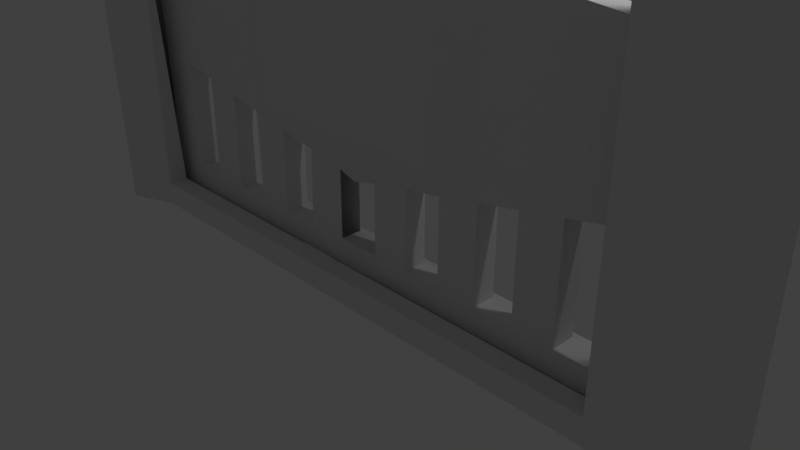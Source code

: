 # Source: grades.blend  (saved by Blender 2.78.0; exported with 4.5.12 LTS)
import bpy
from mathutils import Matrix  # noqa: F401  (used for matrix-valued properties, if any)

bpy.ops.wm.read_factory_settings(use_empty=True)
scene = bpy.context.scene
scene.name = 'Scene'

# ---- collections
col_collection_1 = bpy.data.collections.new('Collection 1'); scene.collection.children.link(col_collection_1)

# ---- materials (node trees are filled in below, after node groups)
mat_material = bpy.data.materials.new('Material')
mat_material.alpha_threshold = 0.0
mat_material.use_transparent_shadow = False
mat_material.roughness = 0.5
mat_material.line_color = (0.0, 0.0, 0.0, 1.0)

# ---- material node trees

# ---- world
world_world = bpy.data.worlds.new('World'); scene.world = world_world
world_world.color = (0.05088, 0.05088, 0.05088)
world_world.use_sun_shadow = False
world_world.sun_shadow_jitter_overblur = 0.0
world_world.cycles.sampling_method = 'MANUAL'

# ---- cameras
cam_camera = bpy.data.cameras.new('Camera')
cam_camera.clip_end = 100.0
cam_camera.lens = 35.0
cam_camera.sensor_width = 32.0
cam_camera.sensor_height = 18.0
cam_camera.ortho_scale = 7.314
cam_camera.dof.focus_distance = 0.0
cam_camera.dof.aperture_fstop = 128.0

# ---- lights
light_lamp = bpy.data.lights.new('Lamp', 'POINT')
light_lamp.transmission_factor = 0.0
light_lamp.cutoff_distance = 30.0
light_lamp.energy = 100.0
light_lamp.shadow_buffer_clip_start = 1.001
light_lamp.shadow_soft_size = 0.1
light_lamp.shadow_maximum_resolution = 0.006
light_lamp.use_absolute_resolution = True

# ---- meshes
me_cube_001 = bpy.data.meshes.new('Cube.001')
me_cube_001.from_pydata([(-4.686, -0.729, -2.518), (-4.825, -0.7352, 1.719), (-4.686, 0.9732, -2.518), (-4.621, 0.9443, 1.907), (-3.982, -0.4474, -2.518), (-3.982, -0.4474, 2.512), (-3.982, 0.7261, -2.518), (-3.982, 0.7261, 2.984), (-5.319, 0.4075, -2.518), (-5.319, -0.1599, -2.518), (-5.316, -0.2434, 2.488), (-5.248, 0.519, 2.55), (-3.982, -0.1599, -2.518), (-3.982, 0.4075, -2.518), (-4.398, 0.5052, 2.925), (-4.398, -0.2647, 2.925), (-5.319, 0.2183, -2.518), (-5.319, 0.0292, -2.518), (-5.319, 0.05109, 2.984), (-5.319, 0.2183, 2.984), (-4.714, 0.0292, -2.757), (-4.714, 0.2183, -2.757), (-4.714, 0.2183, 2.984), (-4.714, 0.05109, 2.984), (-5.319, -0.1599, -2.877), (-4.686, -0.729, -2.877), (-3.982, 0.7261, -2.877), (-4.686, 0.9732, -2.877), (-3.982, 0.4075, -2.877), (-3.982, -0.4474, -2.877), (-5.319, 0.4075, -2.877), (-5.319, 0.0292, -2.877), (-3.982, -0.1599, -2.877), (-4.714, 0.2183, -2.877), (-5.319, 0.2183, -2.877), (-4.714, 0.0292, -2.877), (0.0, 0.4075, -2.518), (0.0, 0.7261, -2.518), (0.0, -0.4474, -2.518), (0.0, -0.1599, -2.518), (0.0, 0.2183, -2.757), (0.0, 0.0292, -2.757), (0.0, 0.4075, -2.877), (0.0, 0.7261, -2.877), (0.0, -0.4474, -2.877), (0.0, -0.1599, -2.877), (0.0, 0.2183, -2.877), (0.0, 0.0292, -2.877)], [], [(8, 11, 3, 2), (2, 3, 7, 6), (12, 15, 5, 4), (4, 5, 1, 0), (9, 17, 31, 24), (15, 10, 1, 5), (7, 3, 11, 14), (23, 18, 10, 15), (12, 4, 38, 39), (29, 32, 45, 44), (6, 7, 14, 13), (20, 23, 15, 12), (0, 1, 10, 9), (16, 19, 11, 8), (9, 10, 18, 17), (17, 18, 19, 16), (13, 14, 22, 21), (21, 22, 23, 20), (8, 2, 27, 30), (17, 16, 34, 31), (14, 11, 19, 22), (22, 19, 18, 23), (24, 32, 29, 25), (27, 26, 28, 30), (31, 35, 32, 24), (30, 28, 33, 34), (34, 33, 35, 31), (4, 0, 25, 29), (26, 6, 37, 43), (0, 9, 24, 25), (28, 26, 43, 42), (2, 6, 26, 27), (16, 8, 30, 34), (32, 35, 47, 45), (39, 38, 44, 45), (40, 41, 47, 46), (36, 40, 46, 42), (37, 36, 42, 43), (41, 39, 45, 47), (21, 20, 41, 40), (35, 33, 46, 47), (13, 21, 40, 36), (33, 28, 42, 46), (6, 13, 36, 37), (4, 29, 44, 38), (20, 12, 39, 41)])
me_cube_001.use_remesh_preserve_volume = False
me_cube_001.use_remesh_preserve_attributes = False
me_cube_001.use_mirror_vertex_groups = False
me_cube_001.update()
me_cube = bpy.data.meshes.new('Cube')
me_cube.from_pydata([(-4.219, -0.1707, -0.1707), (-4.219, 0.1707, -0.1707), (-4.219, -0.1707, 0.1707), (-4.219, 0.1707, 0.1707), (-0.3157, 0.1707, -0.1707), (-0.3157, -0.1707, -0.1707), (-0.3157, 0.1707, 0.1707), (-0.3157, -0.1328, 0.1707), (-0.8735, 0.1707, -0.1707), (-1.429, 0.1707, -0.1707), (-1.985, 0.1707, -0.1707), (-2.54, 0.1707, -0.1707), (-3.096, 0.1707, -0.1707), (-3.651, 0.1707, -0.1707), (-0.8735, -0.1707, -0.1707), (-1.429, -0.1707, -0.1707), (-1.985, -0.1707, -0.1707), (-2.54, -0.1707, -0.1707), (-3.096, -0.1707, -0.1707), (-3.651, -0.1707, -0.1707), (-0.8735, 0.1707, 0.1707), (-1.429, 0.1707, 0.1707), (-1.985, 0.1707, 0.1707), (-2.54, 0.1707, 0.1707), (-3.096, 0.1707, 0.1707), (-3.651, 0.1707, 0.1707), (-0.8735, -0.1707, 0.1707), (-1.429, -0.1707, 0.1707), (-1.985, -0.1707, 0.1707), (-2.54, -0.1707, 0.1707), (-3.096, -0.1707, 0.1707), (-3.651, -0.1707, 0.1707), (-3.651, 0.1707, 1.79), (-4.219, 0.1707, 1.413), (-3.651, -0.1707, 1.79), (-4.219, -0.1707, 1.413), (-0.3157, 0.1707, 1.134), (-0.3157, -0.1328, 1.134), (-0.8735, 0.1707, 1.243), (-1.429, 0.1707, 1.353), (-1.985, 0.1707, 1.462), (-2.54, 0.1707, 1.571), (-3.096, 0.1707, 1.68), (-0.8735, -0.1386, 1.243), (-1.429, -0.1707, 1.353), (-1.985, -0.1707, 1.462), (-2.54, -0.1707, 1.571), (-3.096, -0.1707, 1.68), (0.0, 0.1707, -0.1707), (0.0, -0.1707, -0.1707), (0.0, 0.1707, 0.1707), (0.0, -0.1707, 0.1707), (-3.651, 0.1114, 3.706), (-4.219, 0.0913, 3.651), (-3.651, -0.2298, 3.707), (-4.219, -0.2498, 3.653), (-0.3157, 0.2318, 4.034), (-0.3157, -0.1328, 4.035), (-0.8735, 0.2117, 3.979), (-1.429, 0.1916, 3.924), (-1.985, 0.1716, 3.87), (-2.54, 0.1515, 3.815), (-3.096, 0.1314, 3.76), (-0.8735, -0.1386, 3.981), (-1.429, -0.1495, 3.926), (-1.985, -0.1696, 3.871), (-2.54, -0.1896, 3.817), (-3.096, -0.2097, 3.762), (0.0, 0.1707, 1.074), (0.0, -0.1707, 1.074), (0.0, 0.2428, 4.064), (0.0, -0.09829, 4.066), (-3.651, 0.1114, 3.706), (-4.219, 0.0913, 3.651), (-3.651, -0.2298, 3.707), (-4.219, -0.2498, 3.653), (-0.3157, 0.2318, 4.034), (-0.3157, -0.1328, 4.035), (-0.8735, 0.2117, 3.979), (-1.429, 0.1916, 3.924), (-1.985, 0.1716, 3.87), (-2.54, 0.1515, 3.815), (-3.096, 0.1314, 3.76), (-0.8735, -0.1386, 3.981), (-1.429, -0.1495, 3.926), (-1.985, -0.1696, 3.871), (-2.54, -0.1896, 3.817), (-3.096, -0.2097, 3.762), (-3.718, 0.0711, 4.204), (-4.159, 0.05496, 4.194), (-3.718, -0.1926, 4.205), (-4.158, -0.2087, 4.195), (-0.367, 0.2013, 4.427), (-0.367, -0.09931, 4.428), (-0.8117, 0.1844, 4.416), (-1.473, 0.1617, 4.4), (-1.927, 0.1448, 4.389), (-2.609, 0.1074, 4.302), (-3.024, 0.09189, 4.292), (-0.8112, -0.104, 4.417), (-1.473, -0.1155, 4.401), (-1.926, -0.1325, 4.39), (-2.608, -0.1461, 4.302), (-3.023, -0.1616, 4.292), (-3.737, 0.07315, 5.689), (-4.177, 0.05702, 5.679), (-3.736, -0.1905, 5.69), (-4.177, -0.2067, 5.68), (-0.3855, 0.2034, 5.912), (-0.3855, -0.09725, 5.913), (-0.8301, 0.1864, 5.902), (-1.492, 0.1638, 5.886), (-1.945, 0.1468, 5.875), (-2.627, 0.1094, 5.787), (-3.042, 0.09394, 5.777), (-0.8296, -0.1019, 5.902), (-1.491, -0.1135, 5.886), (-1.945, -0.1304, 5.875), (-2.627, -0.144, 5.788), (-3.042, -0.1595, 5.778), (-2.54, 0.1558, 3.31), (-2.54, -0.1854, 3.311), (-3.096, 0.1403, 3.292), (-3.096, -0.2009, 3.293), (-0.3157, -0.3693, 3.459), (-0.8735, -0.3746, 3.459), (-4.219, 0.1092, 3.147), (-3.651, 0.1247, 3.274), (-3.651, -0.2165, 3.275), (-1.286, -0.3851, 3.459), (-1.985, -0.1698, 3.602), (-4.219, -0.232, 3.148), (-0.8735, 0.2025, 3.363), (-0.3157, 0.218, 3.38), (-1.429, 0.1869, 3.345), (-1.985, 0.1714, 3.327), (0.0, -0.3522, 3.459), (0.0, 0.2266, 3.39), (-2.54, -0.1764, 2.17), (-0.8735, -0.3742, 1.909), (-3.651, 0.1528, 2.366), (-3.651, -0.1884, 2.366), (-1.985, -0.1703, 1.767), (-4.219, -0.1945, 2.487), (-0.8735, 0.183, 2.066), (-1.985, 0.1709, 2.186), (-2.54, 0.1649, 2.246), (-3.096, 0.1589, 2.306), (-3.096, -0.1824, 2.274), (-0.3157, -0.3827, 1.767), (-4.219, 0.1468, 2.486), (-1.286, -0.3944, 1.909), (-0.3157, 0.189, 2.006), (-1.429, 0.177, 2.126), (0.0, -0.3839, 1.91), (0.0, 0.1924, 1.973), (-3.912, -0.02955, 6.173), (-4.025, -0.03369, 6.17), (-3.912, -0.09724, 6.173), (-4.025, -0.1014, 6.17), (-0.5454, 0.1007, 6.396), (-0.5454, 0.0008246, 6.396), (-0.6931, 0.09504, 6.392), (-1.663, 0.06119, 6.369), (-1.797, 0.05621, 6.366), (-2.777, 0.02136, 6.271), (-2.916, 0.01617, 6.267), (-0.6929, -0.0007327, 6.393), (-1.663, -0.0203, 6.369), (-1.796, -0.02528, 6.366), (-2.776, -0.06367, 6.271), (-2.916, -0.06886, 6.268), (-1.429, -0.4142, 1.767), (-1.429, -0.4042, 3.602), (0.0, -0.3988, 1.767), (0.0, -0.3645, 3.602), (-0.8735, -0.3885, 3.602), (-0.3157, -0.3827, 3.602), (-0.3157, -0.3679, 1.909), (-0.8735, -0.3885, 1.767)], [], [(26, 7, 37, 43), (19, 31, 2, 0), (0, 2, 3, 1), (25, 13, 1, 3), (6, 4, 8, 20), (20, 8, 9, 21), (21, 9, 10, 22), (22, 10, 11, 23), (23, 11, 12, 24), (24, 12, 13, 25), (5, 7, 26, 14), (14, 26, 27, 15), (15, 27, 28, 16), (16, 28, 29, 17), (17, 29, 30, 18), (18, 30, 31, 19), (24, 30, 47, 42), (20, 21, 27, 26), (3, 2, 35, 33), (22, 23, 29, 28), (29, 23, 41, 46), (24, 25, 31, 30), (176, 177, 57, 63), (123, 67, 54, 128), (120, 122, 62, 61), (31, 25, 32, 34), (6, 20, 38, 36), (28, 27, 44, 45), (20, 26, 43, 38), (21, 22, 40, 39), (30, 29, 46, 47), (27, 21, 39, 44), (25, 3, 33, 32), (22, 28, 45, 40), (23, 24, 42, 41), (2, 31, 34, 35), (7, 5, 49, 51), (4, 6, 50, 48), (51, 50, 6, 7), (56, 58, 78, 76), (64, 59, 79, 84), (57, 56, 76, 77), (58, 63, 83, 78), (127, 126, 53, 52), (130, 173, 64, 65), (131, 128, 54, 55), (123, 121, 66, 67), (126, 131, 55, 53), (65, 60, 61, 66), (149, 37, 69, 174), (133, 132, 58, 56), (38, 43, 44, 39), (134, 135, 60, 59), (130, 65, 66, 121), (42, 47, 34, 32), (63, 58, 59, 64), (40, 45, 46, 41), (145, 40, 41, 146), (67, 62, 52, 54), (176, 63, 64, 173), (144, 38, 39, 153), (147, 42, 32, 140), (175, 137, 70, 71), (133, 56, 70, 137), (56, 57, 71, 70), (37, 36, 68, 69), (80, 85, 101, 96), (76, 78, 94, 92), (84, 79, 95, 100), (77, 76, 92, 93), (60, 65, 85, 80), (59, 60, 80, 79), (66, 61, 81, 86), (61, 62, 82, 81), (62, 67, 87, 82), (63, 57, 77, 83), (52, 53, 73, 72), (54, 52, 72, 74), (65, 64, 84, 85), (55, 54, 74, 75), (67, 66, 86, 87), (53, 55, 75, 73), (89, 91, 107, 105), (103, 102, 118, 119), (91, 90, 106, 107), (101, 100, 116, 117), (79, 80, 96, 95), (86, 81, 97, 102), (81, 82, 98, 97), (82, 87, 103, 98), (83, 77, 93, 99), (72, 73, 89, 88), (74, 72, 88, 90), (85, 84, 100, 101), (75, 74, 90, 91), (87, 86, 102, 103), (73, 75, 91, 89), (78, 83, 99, 94), (115, 109, 161, 167), (114, 119, 171, 166), (113, 114, 166, 165), (118, 113, 165, 170), (94, 99, 115, 110), (93, 92, 108, 109), (100, 95, 111, 116), (92, 94, 110, 108), (96, 101, 117, 112), (95, 96, 112, 111), (102, 97, 113, 118), (97, 98, 114, 113), (98, 103, 119, 114), (99, 93, 109, 115), (88, 89, 105, 104), (90, 88, 104, 106), (152, 133, 137, 155), (62, 122, 127, 52), (58, 132, 134, 59), (139, 125, 129, 151), (60, 135, 120, 61), (142, 130, 121, 138), (153, 145, 135, 134), (152, 144, 132, 133), (57, 177, 175, 71), (150, 143, 131, 126), (148, 138, 121, 123), (143, 141, 128, 131), (142, 172, 173, 130), (140, 150, 126, 127), (146, 147, 122, 120), (148, 123, 128, 141), (139, 178, 124, 125), (43, 37, 149, 179), (47, 148, 141, 34), (41, 42, 147, 146), (32, 33, 150, 140), (45, 44, 172, 142), (35, 34, 141, 143), (47, 46, 138, 148), (33, 35, 143, 150), (36, 38, 144, 152), (39, 40, 145, 153), (45, 142, 138, 46), (43, 179, 172, 44), (69, 68, 155, 174), (36, 152, 155, 68), (122, 147, 140, 127), (132, 144, 153, 134), (135, 145, 146, 120), (124, 178, 154, 136), (156, 157, 159, 158), (160, 162, 167, 161), (163, 164, 169, 168), (165, 166, 171, 170), (104, 105, 157, 156), (106, 104, 156, 158), (117, 116, 168, 169), (107, 106, 158, 159), (119, 118, 170, 171), (105, 107, 159, 157), (110, 115, 167, 162), (109, 108, 160, 161), (116, 111, 163, 168), (108, 110, 162, 160), (112, 117, 169, 164), (111, 112, 164, 163), (151, 129, 173, 172), (129, 125, 176, 173), (124, 136, 175, 177), (125, 124, 177, 176), (178, 139, 179, 149), (139, 151, 172, 179), (154, 178, 149, 174)])
me_cube.materials.append(mat_material)
me_cube.use_remesh_preserve_volume = False
me_cube.use_remesh_preserve_attributes = False
me_cube.use_mirror_vertex_groups = False
me_cube.update()

# ---- objects
ob_cube_001 = bpy.data.objects.new('Cube.001', me_cube_001)
ob_cube = bpy.data.objects.new('Cube', me_cube)
ob_lamp = bpy.data.objects.new('Lamp', light_lamp)
ob_camera = bpy.data.objects.new('Camera', cam_camera)

# ---- transforms, parenting, visibility, modifiers, constraints
ob_cube_001.location = (-0.03235, -0.1999, 2.374)
ob_cube_001.scale = (0.9649, 0.9649, 0.9649)
ob_cube_001.lineart.crease_threshold = 0.0
_m = ob_cube_001.modifiers.new('Mirror', 'MIRROR')
_m.use_clip = True
ob_cube.location = (0.0, -0.04335, 0.0)
ob_cube.lock_rotations_4d = False
ob_cube.empty_display_type = 'ARROWS'
ob_cube.lineart.crease_threshold = 0.0
_m = ob_cube.modifiers.new('Mirror', 'MIRROR')
_m.use_clip = True
ob_lamp.location = (4.076, 1.005, 5.904)
ob_lamp.rotation_euler = (0.6503, 0.05522, 1.866)
ob_lamp.lock_rotations_4d = False
ob_lamp.empty_display_type = 'ARROWS'
ob_lamp.color = (0.0, 0.0, 0.0, 0.0)
ob_lamp.lineart.crease_threshold = 0.0
ob_camera.location = (7.481, -6.508, 5.344)
ob_camera.rotation_euler = (1.109, 0.0, 0.8149)
ob_camera.lock_rotations_4d = False
ob_camera.empty_display_type = 'ARROWS'
ob_camera.color = (0.0, 0.0, 0.0, 0.0)
ob_camera.display_type = 'WIRE'
ob_camera.lineart.crease_threshold = 0.0

# ---- collection membership
col_collection_1.objects.link(ob_cube_001)
col_collection_1.objects.link(ob_cube)
col_collection_1.objects.link(ob_lamp)
col_collection_1.objects.link(ob_camera)

# ---- scene / render settings (as saved in the file)
scene.camera = ob_camera
scene.frame_start = 1; scene.frame_end = 250; scene.frame_set(1)
scene.render.engine = 'BLENDER_EEVEE_NEXT'
scene.render.resolution_percentage = 50
scene.render.dither_intensity = 0.0
scene.cycles.use_denoising = False
scene.cycles.samples = 128
scene.cycles.sampling_pattern = 'TABULATED_SOBOL'
scene.cycles.light_sampling_threshold = 0.0
scene.cycles.use_adaptive_sampling = False
scene.cycles.use_light_tree = False
scene.cycles.blur_glossy = 0.0
scene.cycles.sample_clamp_indirect = 0.0
scene.view_settings.view_transform = 'Standard'
bpy.context.view_layer.update()
